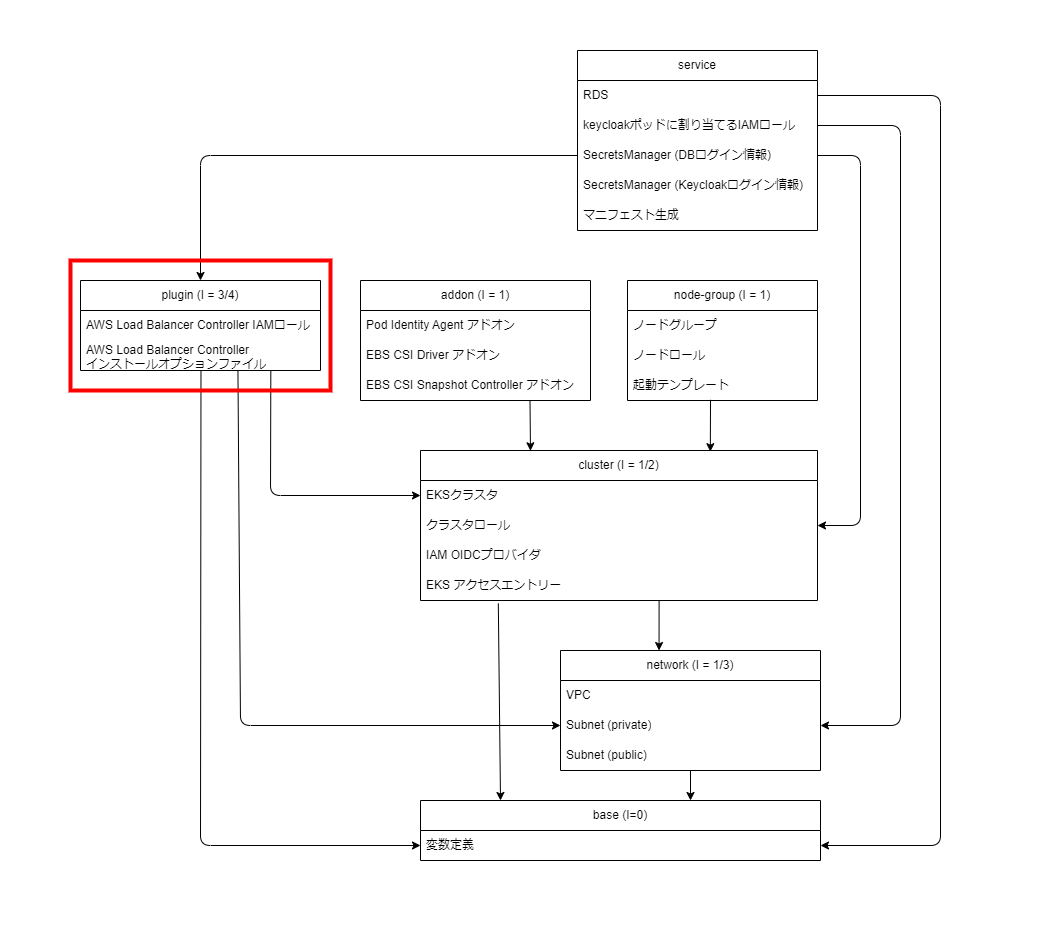

The diagram above was exported from draw.io. Its source (the exported page's mxGraphModel, read from the mxfile embedded in the PNG):
<mxGraphModel dx="877" dy="1031" grid="1" gridSize="10" guides="1" tooltips="1" connect="1" arrows="1" fold="1" page="1" pageScale="1" pageWidth="827" pageHeight="1169" math="0" shadow="0">
  <root>
    <mxCell id="0" />
    <mxCell id="1" parent="0" />
    <mxCell id="73" value="" style="rounded=0;whiteSpace=wrap;html=1;strokeColor=none;" parent="1" vertex="1">
      <mxGeometry x="310" y="100" width="1050" height="930" as="geometry" />
    </mxCell>
    <mxCell id="51" style="edgeStyle=none;html=1;exitX=0.601;exitY=1.006;exitDx=0;exitDy=0;entryX=0.379;entryY=0;entryDx=0;entryDy=0;exitPerimeter=0;entryPerimeter=0;" parent="1" source="35" target="10" edge="1">
      <mxGeometry relative="1" as="geometry" />
    </mxCell>
    <mxCell id="61" style="edgeStyle=none;html=1;exitX=0.196;exitY=1.097;exitDx=0;exitDy=0;exitPerimeter=0;" parent="1" source="35" edge="1">
      <mxGeometry relative="1" as="geometry">
        <mxPoint x="810" y="900" as="targetPoint" />
      </mxGeometry>
    </mxCell>
    <mxCell id="6" value="cluster (I = 1/2)" style="swimlane;fontStyle=0;childLayout=stackLayout;horizontal=1;startSize=30;horizontalStack=0;resizeParent=1;resizeParentMax=0;resizeLast=0;collapsible=1;marginBottom=0;whiteSpace=wrap;html=1;" parent="1" vertex="1">
      <mxGeometry x="730" y="550" width="397" height="150" as="geometry" />
    </mxCell>
    <mxCell id="7" value="EKSクラスタ" style="text;strokeColor=none;fillColor=none;align=left;verticalAlign=middle;spacingLeft=4;spacingRight=4;overflow=hidden;points=[[0,0.5],[1,0.5]];portConstraint=eastwest;rotatable=0;whiteSpace=wrap;html=1;" parent="6" vertex="1">
      <mxGeometry y="30" width="397" height="30" as="geometry" />
    </mxCell>
    <mxCell id="42" value="クラスタロール" style="text;strokeColor=none;fillColor=none;align=left;verticalAlign=middle;spacingLeft=4;spacingRight=4;overflow=hidden;points=[[0,0.5],[1,0.5]];portConstraint=eastwest;rotatable=0;whiteSpace=wrap;html=1;" parent="6" vertex="1">
      <mxGeometry y="60" width="397" height="30" as="geometry" />
    </mxCell>
    <mxCell id="9" value="IAM OIDCプロバイダ" style="text;strokeColor=none;fillColor=none;align=left;verticalAlign=middle;spacingLeft=4;spacingRight=4;overflow=hidden;points=[[0,0.5],[1,0.5]];portConstraint=eastwest;rotatable=0;whiteSpace=wrap;html=1;" parent="6" vertex="1">
      <mxGeometry y="90" width="397" height="30" as="geometry" />
    </mxCell>
    <mxCell id="35" value="EKS アクセスエントリー" style="text;strokeColor=none;fillColor=none;align=left;verticalAlign=middle;spacingLeft=4;spacingRight=4;overflow=hidden;points=[[0,0.5],[1,0.5]];portConstraint=eastwest;rotatable=0;whiteSpace=wrap;html=1;" parent="6" vertex="1">
      <mxGeometry y="120" width="397" height="30" as="geometry" />
    </mxCell>
    <mxCell id="49" style="edgeStyle=none;html=1;exitX=0.5;exitY=1;exitDx=0;exitDy=0;" parent="1" source="10" edge="1">
      <mxGeometry relative="1" as="geometry">
        <mxPoint x="1000" y="900" as="targetPoint" />
      </mxGeometry>
    </mxCell>
    <mxCell id="10" value="network (I = 1/3)" style="swimlane;fontStyle=0;childLayout=stackLayout;horizontal=1;startSize=30;horizontalStack=0;resizeParent=1;resizeParentMax=0;resizeLast=0;collapsible=1;marginBottom=0;whiteSpace=wrap;html=1;" parent="1" vertex="1">
      <mxGeometry x="870" y="750" width="260" height="120" as="geometry" />
    </mxCell>
    <mxCell id="11" value="VPC" style="text;strokeColor=none;fillColor=none;align=left;verticalAlign=middle;spacingLeft=4;spacingRight=4;overflow=hidden;points=[[0,0.5],[1,0.5]];portConstraint=eastwest;rotatable=0;whiteSpace=wrap;html=1;" parent="10" vertex="1">
      <mxGeometry y="30" width="260" height="30" as="geometry" />
    </mxCell>
    <mxCell id="12" value="Subnet (private)" style="text;strokeColor=none;fillColor=none;align=left;verticalAlign=middle;spacingLeft=4;spacingRight=4;overflow=hidden;points=[[0,0.5],[1,0.5]];portConstraint=eastwest;rotatable=0;whiteSpace=wrap;html=1;" parent="10" vertex="1">
      <mxGeometry y="60" width="260" height="30" as="geometry" />
    </mxCell>
    <mxCell id="13" value="Subnet (public)" style="text;strokeColor=none;fillColor=none;align=left;verticalAlign=middle;spacingLeft=4;spacingRight=4;overflow=hidden;points=[[0,0.5],[1,0.5]];portConstraint=eastwest;rotatable=0;whiteSpace=wrap;html=1;" parent="10" vertex="1">
      <mxGeometry y="90" width="260" height="30" as="geometry" />
    </mxCell>
    <mxCell id="71" style="edgeStyle=none;html=1;entryX=0.73;entryY=0.008;entryDx=0;entryDy=0;exitX=0.437;exitY=0.976;exitDx=0;exitDy=0;exitPerimeter=0;entryPerimeter=0;" parent="1" source="41" target="6" edge="1">
      <mxGeometry relative="1" as="geometry">
        <mxPoint x="1030" y="500" as="sourcePoint" />
      </mxGeometry>
    </mxCell>
    <mxCell id="14" value="node-group (I = 1)" style="swimlane;fontStyle=0;childLayout=stackLayout;horizontal=1;startSize=30;horizontalStack=0;resizeParent=1;resizeParentMax=0;resizeLast=0;collapsible=1;marginBottom=0;whiteSpace=wrap;html=1;" parent="1" vertex="1">
      <mxGeometry x="937" y="380" width="190" height="120" as="geometry" />
    </mxCell>
    <mxCell id="15" value="ノードグループ" style="text;strokeColor=none;fillColor=none;align=left;verticalAlign=middle;spacingLeft=4;spacingRight=4;overflow=hidden;points=[[0,0.5],[1,0.5]];portConstraint=eastwest;rotatable=0;whiteSpace=wrap;html=1;" parent="14" vertex="1">
      <mxGeometry y="30" width="190" height="30" as="geometry" />
    </mxCell>
    <mxCell id="17" value="ノードロール" style="text;strokeColor=none;fillColor=none;align=left;verticalAlign=middle;spacingLeft=4;spacingRight=4;overflow=hidden;points=[[0,0.5],[1,0.5]];portConstraint=eastwest;rotatable=0;whiteSpace=wrap;html=1;" parent="14" vertex="1">
      <mxGeometry y="60" width="190" height="30" as="geometry" />
    </mxCell>
    <mxCell id="41" value="起動テンプレート" style="text;strokeColor=none;fillColor=none;align=left;verticalAlign=middle;spacingLeft=4;spacingRight=4;overflow=hidden;points=[[0,0.5],[1,0.5]];portConstraint=eastwest;rotatable=0;whiteSpace=wrap;html=1;" parent="14" vertex="1">
      <mxGeometry y="90" width="190" height="30" as="geometry" />
    </mxCell>
    <mxCell id="72" style="edgeStyle=none;html=1;exitX=0.737;exitY=1.004;exitDx=0;exitDy=0;entryX=0.277;entryY=0.002;entryDx=0;entryDy=0;entryPerimeter=0;exitPerimeter=0;" parent="1" source="21" target="6" edge="1">
      <mxGeometry relative="1" as="geometry" />
    </mxCell>
    <mxCell id="18" value="addon (I = 1)" style="swimlane;fontStyle=0;childLayout=stackLayout;horizontal=1;startSize=30;horizontalStack=0;resizeParent=1;resizeParentMax=0;resizeLast=0;collapsible=1;marginBottom=0;whiteSpace=wrap;html=1;" parent="1" vertex="1">
      <mxGeometry x="670" y="380" width="230" height="120" as="geometry" />
    </mxCell>
    <mxCell id="19" value="Pod Identity Agent アドオン" style="text;strokeColor=none;fillColor=none;align=left;verticalAlign=middle;spacingLeft=4;spacingRight=4;overflow=hidden;points=[[0,0.5],[1,0.5]];portConstraint=eastwest;rotatable=0;whiteSpace=wrap;html=1;" parent="18" vertex="1">
      <mxGeometry y="30" width="230" height="30" as="geometry" />
    </mxCell>
    <mxCell id="20" value="EBS CSI Driver アドオン" style="text;strokeColor=none;fillColor=none;align=left;verticalAlign=middle;spacingLeft=4;spacingRight=4;overflow=hidden;points=[[0,0.5],[1,0.5]];portConstraint=eastwest;rotatable=0;whiteSpace=wrap;html=1;" parent="18" vertex="1">
      <mxGeometry y="60" width="230" height="30" as="geometry" />
    </mxCell>
    <mxCell id="21" value="EBS CSI Snapshot Controller アドオン" style="text;strokeColor=none;fillColor=none;align=left;verticalAlign=middle;spacingLeft=4;spacingRight=4;overflow=hidden;points=[[0,0.5],[1,0.5]];portConstraint=eastwest;rotatable=0;whiteSpace=wrap;html=1;" parent="18" vertex="1">
      <mxGeometry y="90" width="230" height="30" as="geometry" />
    </mxCell>
    <mxCell id="57" style="edgeStyle=none;html=1;entryX=0;entryY=0.5;entryDx=0;entryDy=0;exitX=0.793;exitY=1.002;exitDx=0;exitDy=0;exitPerimeter=0;" parent="1" source="47" target="7" edge="1">
      <mxGeometry relative="1" as="geometry">
        <mxPoint x="510" y="470" as="sourcePoint" />
        <Array as="points">
          <mxPoint x="580" y="595" />
        </Array>
      </mxGeometry>
    </mxCell>
    <mxCell id="68" style="edgeStyle=none;html=1;exitX=0.502;exitY=1.01;exitDx=0;exitDy=0;entryX=0;entryY=0.5;entryDx=0;entryDy=0;exitPerimeter=0;" parent="1" source="47" target="38" edge="1">
      <mxGeometry relative="1" as="geometry">
        <mxPoint x="590" y="959.9999999999998" as="targetPoint" />
        <Array as="points">
          <mxPoint x="510" y="945" />
        </Array>
      </mxGeometry>
    </mxCell>
    <mxCell id="69" style="edgeStyle=none;html=1;exitX=0.656;exitY=0.984;exitDx=0;exitDy=0;entryX=0;entryY=0.5;entryDx=0;entryDy=0;exitPerimeter=0;" parent="1" source="47" target="12" edge="1">
      <mxGeometry relative="1" as="geometry">
        <Array as="points">
          <mxPoint x="550" y="825" />
        </Array>
      </mxGeometry>
    </mxCell>
    <mxCell id="22" value="plugin (I = 3/4)" style="swimlane;fontStyle=0;childLayout=stackLayout;horizontal=1;startSize=30;horizontalStack=0;resizeParent=1;resizeParentMax=0;resizeLast=0;collapsible=1;marginBottom=0;whiteSpace=wrap;html=1;" parent="1" vertex="1">
      <mxGeometry x="390" y="380" width="240" height="90" as="geometry" />
    </mxCell>
    <mxCell id="23" value="AWS Load Balancer Controller IAMロール" style="text;strokeColor=none;fillColor=none;align=left;verticalAlign=middle;spacingLeft=4;spacingRight=4;overflow=hidden;points=[[0,0.5],[1,0.5]];portConstraint=eastwest;rotatable=0;whiteSpace=wrap;html=1;" parent="22" vertex="1">
      <mxGeometry y="30" width="240" height="30" as="geometry" />
    </mxCell>
    <mxCell id="47" value="AWS Load Balancer Controller &lt;br&gt;インストールオプションファイル" style="text;strokeColor=none;fillColor=none;align=left;verticalAlign=middle;spacingLeft=4;spacingRight=4;overflow=hidden;points=[[0,0.5],[1,0.5]];portConstraint=eastwest;rotatable=0;whiteSpace=wrap;html=1;" parent="22" vertex="1">
      <mxGeometry y="60" width="240" height="30" as="geometry" />
    </mxCell>
    <mxCell id="64" style="edgeStyle=none;html=1;exitX=0;exitY=0.5;exitDx=0;exitDy=0;entryX=0.5;entryY=0;entryDx=0;entryDy=0;" parent="1" source="29" target="22" edge="1">
      <mxGeometry relative="1" as="geometry">
        <Array as="points">
          <mxPoint x="510" y="255" />
        </Array>
      </mxGeometry>
    </mxCell>
    <mxCell id="26" value="service" style="swimlane;fontStyle=0;childLayout=stackLayout;horizontal=1;startSize=30;horizontalStack=0;resizeParent=1;resizeParentMax=0;resizeLast=0;collapsible=1;marginBottom=0;whiteSpace=wrap;html=1;" parent="1" vertex="1">
      <mxGeometry x="887" y="150" width="240" height="180" as="geometry" />
    </mxCell>
    <mxCell id="27" value="RDS" style="text;strokeColor=none;fillColor=none;align=left;verticalAlign=middle;spacingLeft=4;spacingRight=4;overflow=hidden;points=[[0,0.5],[1,0.5]];portConstraint=eastwest;rotatable=0;whiteSpace=wrap;html=1;" parent="26" vertex="1">
      <mxGeometry y="30" width="240" height="30" as="geometry" />
    </mxCell>
    <mxCell id="28" value="keycloakポッドに割り当てるIAMロール" style="text;strokeColor=none;fillColor=none;align=left;verticalAlign=middle;spacingLeft=4;spacingRight=4;overflow=hidden;points=[[0,0.5],[1,0.5]];portConstraint=eastwest;rotatable=0;whiteSpace=wrap;html=1;" parent="26" vertex="1">
      <mxGeometry y="60" width="240" height="30" as="geometry" />
    </mxCell>
    <mxCell id="29" value="SecretsManager (DBログイン情報)" style="text;strokeColor=none;fillColor=none;align=left;verticalAlign=middle;spacingLeft=4;spacingRight=4;overflow=hidden;points=[[0,0.5],[1,0.5]];portConstraint=eastwest;rotatable=0;whiteSpace=wrap;html=1;" parent="26" vertex="1">
      <mxGeometry y="90" width="240" height="30" as="geometry" />
    </mxCell>
    <mxCell id="43" value="SecretsManager (Keycloakログイン情報)" style="text;strokeColor=none;fillColor=none;align=left;verticalAlign=middle;spacingLeft=4;spacingRight=4;overflow=hidden;points=[[0,0.5],[1,0.5]];portConstraint=eastwest;rotatable=0;whiteSpace=wrap;html=1;" parent="26" vertex="1">
      <mxGeometry y="120" width="240" height="30" as="geometry" />
    </mxCell>
    <mxCell id="44" value="マニフェスト生成" style="text;strokeColor=none;fillColor=none;align=left;verticalAlign=middle;spacingLeft=4;spacingRight=4;overflow=hidden;points=[[0,0.5],[1,0.5]];portConstraint=eastwest;rotatable=0;whiteSpace=wrap;html=1;" parent="26" vertex="1">
      <mxGeometry y="150" width="240" height="30" as="geometry" />
    </mxCell>
    <mxCell id="37" value="base (I=0)" style="swimlane;fontStyle=0;childLayout=stackLayout;horizontal=1;startSize=30;horizontalStack=0;resizeParent=1;resizeParentMax=0;resizeLast=0;collapsible=1;marginBottom=0;whiteSpace=wrap;html=1;" parent="1" vertex="1">
      <mxGeometry x="730" y="900" width="400" height="60" as="geometry" />
    </mxCell>
    <mxCell id="38" value="変数定義" style="text;strokeColor=none;fillColor=none;align=left;verticalAlign=middle;spacingLeft=4;spacingRight=4;overflow=hidden;points=[[0,0.5],[1,0.5]];portConstraint=eastwest;rotatable=0;whiteSpace=wrap;html=1;" parent="37" vertex="1">
      <mxGeometry y="30" width="400" height="30" as="geometry" />
    </mxCell>
    <mxCell id="66" style="edgeStyle=none;html=1;exitX=1;exitY=0.5;exitDx=0;exitDy=0;entryX=1;entryY=0.5;entryDx=0;entryDy=0;" parent="1" source="27" target="38" edge="1">
      <mxGeometry relative="1" as="geometry">
        <Array as="points">
          <mxPoint x="1250" y="195" />
          <mxPoint x="1250" y="945" />
        </Array>
      </mxGeometry>
    </mxCell>
    <mxCell id="67" style="edgeStyle=none;html=1;exitX=1;exitY=0.5;exitDx=0;exitDy=0;entryX=1;entryY=0.5;entryDx=0;entryDy=0;" parent="1" source="28" target="12" edge="1">
      <mxGeometry relative="1" as="geometry">
        <Array as="points">
          <mxPoint x="1210" y="225" />
          <mxPoint x="1210" y="825" />
        </Array>
      </mxGeometry>
    </mxCell>
    <mxCell id="70" style="edgeStyle=none;html=1;exitX=1;exitY=0.5;exitDx=0;exitDy=0;entryX=1;entryY=0.5;entryDx=0;entryDy=0;" parent="1" source="29" target="42" edge="1">
      <mxGeometry relative="1" as="geometry">
        <Array as="points">
          <mxPoint x="1170" y="255" />
          <mxPoint x="1170" y="625" />
        </Array>
      </mxGeometry>
    </mxCell>
    <mxCell id="74" value="" style="rounded=0;whiteSpace=wrap;html=1;fillColor=none;strokeColor=#FF0000;strokeWidth=4;" vertex="1" parent="1">
      <mxGeometry x="380" y="360" width="260" height="130" as="geometry" />
    </mxCell>
  </root>
</mxGraphModel>